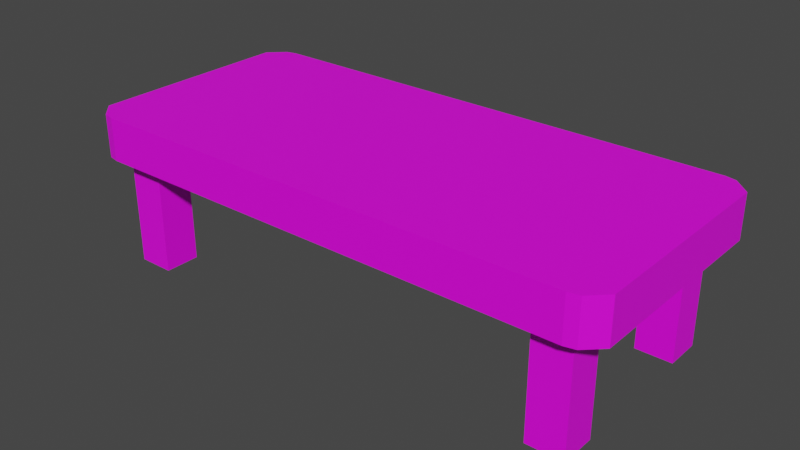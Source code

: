 # Source: Table.blend  (saved by Blender 2.91.10; exported with 4.5.12 LTS)
import bpy
from mathutils import Matrix  # noqa: F401  (used for matrix-valued properties, if any)

bpy.ops.wm.read_factory_settings(use_empty=True)
scene = bpy.context.scene
scene.name = 'Scene'

# ---- collections
col_collection = bpy.data.collections.new('Collection'); scene.collection.children.link(col_collection)

# ---- images (referenced by path relative to the original .blend; pixels are not part of the script)
import os
ASSET_DIR = os.environ.get("B2B_ASSET_DIR", "")  # directory of the original .blend (textures are referenced by path, not embedded)
HERE = os.path.dirname(os.path.abspath(__file__))  # packed textures are extracted next to this script under _unpacked/

def load_image(name, relpath, width, height, colorspace="sRGB"):
    """Load a texture the original file referenced (path relative to the .blend, or extracted next to this script)."""
    p = next((c for c in (os.path.join(HERE, relpath), os.path.join(ASSET_DIR, relpath)) if relpath and os.path.exists(c)), "")
    if p:
        img = bpy.data.images.load(p, check_existing=True)
        img.name = name
    else:  # same state as the original file: an image datablock whose file is absent (Cycles renders it pink)
        img = bpy.data.images.new(name, width, height)
        img.source = "FILE"
        img.filepath = "//" + (relpath or name)
    img.colorspace_settings.name = colorspace
    return img
img_tabletexture_png = load_image('TableTexture.png', 'TableTex.png', 1024, 1024, 'sRGB')

# ---- materials (node trees are filled in below, after node groups)
mat_material_001 = bpy.data.materials.new('Material.001')
mat_material_001.use_transparent_shadow = False

# ---- material node trees
mat_material_001.use_nodes = True; mat_material_001.node_tree.nodes.clear()
_N = mat_material_001.node_tree.nodes; _L = mat_material_001.node_tree.links
n0 = _N.new('ShaderNodeBsdfPrincipled'); n0.name = 'Principled BSDF'; n0.location = (10, 300)
n0.distribution = 'GGX'
n0.subsurface_method = 'BURLEY'
n0.inputs[3].default_value = 1.45
n0.inputs[27].default_value = (0.0, 0.0, 0.0, 1.0)
n0.inputs[28].default_value = 1.0
n1 = _N.new('ShaderNodeOutputMaterial'); n1.name = 'Material Output'; n1.location = (300, 300)
n2 = _N.new('ShaderNodeTexImage'); n2.name = 'Image Texture'; n2.location = (-312, 207)
n2.image = img_tabletexture_png
_L.new(n0.outputs[0], n1.inputs[0])
_L.new(n2.outputs[0], n0.inputs[0])
n1.is_active_output = True

# ---- world
world_world = bpy.data.worlds.new('World'); scene.world = world_world
world_world.use_nodes = True; world_world.node_tree.nodes.clear()
_N = world_world.node_tree.nodes; _L = world_world.node_tree.links
n0 = _N.new('ShaderNodeOutputWorld'); n0.name = 'World Output'; n0.location = (300, 300)
n1 = _N.new('ShaderNodeBackground'); n1.name = 'Background'; n1.location = (10, 300)
n1.inputs[0].default_value = (0.05088, 0.05088, 0.05088, 1.0)
_L.new(n1.outputs[0], n0.inputs[0])
n0.is_active_output = True
world_world.color = (0.05088, 0.05088, 0.05088)
world_world.use_sun_shadow = False
world_world.sun_shadow_jitter_overblur = 0.0

# ---- meshes
me_cube_001 = bpy.data.meshes.new('Cube.001')
me_cube_001.from_pydata([(-0.9403, -0.98, -1.0), (-0.9403, -0.98, 1.0), (-0.9403, 0.98, -1.0), (-0.9403, 0.98, 1.0), (0.9403, -0.98, -1.0), (0.9403, -0.98, 1.0), (0.9403, 0.98, -1.0), (0.9403, 0.98, 1.0), (0.0, 1.0, -1.0), (0.0, 1.0, 1.0), (0.0, -1.0, -1.0), (0.0, -1.0, 1.0), (-0.9, 1.0, -1.0), (-0.9, -1.0, 1.0), (-0.9, 1.0, 1.0), (-0.9, -1.0, -1.0), (-0.765, 1.0, 1.0), (-0.765, -1.0, -1.0), (-0.765, 1.0, -1.0), (-0.765, -1.0, 1.0), (0.9, 1.0, 1.0), (0.9, -1.0, -1.0), (0.9, 1.0, -1.0), (0.9, -1.0, 1.0), (0.765, 1.0, -1.0), (0.765, -1.0, 1.0), (0.765, 1.0, 1.0), (0.765, -1.0, -1.0), (-1.0, 0.0, -1.0), (-1.0, 0.0, 1.0), (1.0, 0.0, -1.0), (1.0, 0.0, 1.0), (-0.765, 0.0, -1.0), (0.765, 0.0, -1.0), (-1.0, -0.85, -1.0), (1.0, -0.85, 1.0), (0.0, -0.85, 1.0), (0.0, -0.85, -1.0), (-0.9, -0.85, -1.0), (-0.9, -0.85, 1.0), (-0.765, -0.85, 1.0), (-0.765, -0.85, -1.0), (0.9, -0.85, 1.0), (0.9, -0.85, -1.0), (0.765, -0.85, -1.0), (0.765, -0.85, 1.0), (-1.0, -0.85, 1.0), (1.0, -0.85, -1.0), (-1.0, -0.5525, 1.0), (1.0, -0.5525, -1.0), (-1.0, -0.5525, -1.0), (1.0, -0.5525, 1.0), (-0.9, -0.5525, -1.0), (-0.765, -0.5525, -1.0), (0.9, -0.5525, -1.0), (0.765, -0.5525, -1.0), (-1.0, 0.85, 1.0), (1.0, 0.85, -1.0), (-1.0, 0.85, -1.0), (1.0, 0.85, 1.0), (0.0, 0.85, 1.0), (-0.9, 0.85, -1.0), (-0.9, 0.85, 1.0), (-0.765, 0.85, 1.0), (-0.765, 0.85, -1.0), (0.9, 0.85, 1.0), (0.9, 0.85, -1.0), (0.765, 0.85, -1.0), (0.765, 0.85, 1.0), (-1.0, 0.5525, -1.0), (1.0, 0.5525, 1.0), (-0.9, 0.5525, -1.0), (-0.765, 0.5525, -1.0), (0.9, 0.5525, -1.0), (0.765, 0.5525, -1.0), (-1.0, 0.5525, 1.0), (1.0, 0.5525, -1.0), (-0.9, -0.5525, -6.238), (-0.9, -0.85, -6.238), (-0.765, -0.5525, -6.238), (-0.765, -0.85, -6.238), (0.9, -0.5525, -6.238), (0.9, -0.85, -6.238), (0.765, -0.5525, -6.238), (0.765, -0.85, -6.238), (-0.765, 0.85, -6.238), (-0.9, 0.85, -6.238), (0.9, 0.85, -6.238), (0.765, 0.85, -6.238), (-0.9, 0.5525, -6.238), (-0.765, 0.5525, -6.238), (0.9, 0.5525, -6.238), (0.765, 0.5525, -6.238)], [], [(58, 56, 3, 2), (22, 20, 7, 6), (47, 35, 5, 4), (15, 13, 1, 0), (43, 47, 4, 21), (39, 46, 1, 13), (2, 3, 14, 12), (34, 38, 15, 0), (26, 9, 16, 14, 62, 63, 60, 68, 65, 20), (65, 68, 60, 63, 62, 56, 75, 29, 48, 46, 39, 40, 36, 45, 42, 35, 51, 31, 70, 59), (4, 5, 23, 21), (35, 42, 23, 5), (74, 33, 55, 44, 37, 41, 53, 32, 72, 64, 18, 8, 24, 67), (70, 31, 51, 35, 47, 49, 30, 76, 57, 59), (0, 1, 46, 34), (71, 72, 32, 53, 52, 50, 28, 69), (43, 44, 84, 82), (54, 43, 82, 81), (50, 52, 38, 34), (45, 36, 40, 39, 13, 19, 11, 25, 23, 42), (54, 49, 47, 43), (25, 11, 19, 13, 15, 17, 10, 27, 21, 23), (74, 73, 76, 30, 49, 54, 55, 33), (6, 7, 59, 57), (22, 6, 57, 66), (14, 3, 56, 62), (2, 12, 61, 58), (48, 29, 75, 56, 58, 69, 28, 50, 34, 46), (12, 18, 64, 61), (7, 20, 65, 59), (24, 22, 66, 67), (41, 37, 44, 43, 21, 27, 10, 17, 15, 38), (66, 57, 76, 73), (58, 61, 71, 69), (55, 54, 81, 83), (53, 41, 80, 79), (83, 81, 82, 84), (77, 79, 80, 78), (86, 85, 90, 89), (88, 87, 91, 92), (64, 72, 90, 85), (44, 55, 83, 84), (72, 71, 89, 90), (38, 52, 77, 78), (61, 64, 85, 86), (41, 38, 78, 80), (66, 73, 91, 87), (74, 67, 88, 92), (73, 74, 92, 91), (52, 53, 79, 77), (67, 66, 87, 88), (71, 61, 86, 89), (16, 9, 26, 20, 22, 24, 8, 18, 12, 14)])
_uv = me_cube_001.uv_layers.new(name='UVMap')
_uv.uv.foreach_set('vector', [0.9718, 0.4961, 0.9718, 0.7705, 0.9522, 0.7705, 0.9522, 0.4961, 0.9189, 0.4961, 0.9189, 0.7705, 0.9128, 0.7705, 0.9128, 0.4961, 0.8925, 0.4961, 0.8925, 0.7705, 0.8729, 0.7705, 0.8729, 0.4961, 0.9454, 0.4961, 0.9454, 0.7705, 0.9392, 0.7705, 0.9392, 0.4961, 0.8758, 0.4776, 0.8881, 0.4837, 0.8729, 0.4961, 0.8667, 0.4961, 0.9362, 0.7889, 0.9239, 0.7828, 0.9392, 0.7705, 0.9454, 0.7705, 0.9522, 0.4961, 0.9522, 0.7705, 0.946, 0.7705, 0.946, 0.4961, 0.9239, 0.4837, 0.9362, 0.4776, 0.9454, 0.4961, 0.9392, 0.4961, 0.3371, 0.4961, 0.3371, 0.6011, 0.3371, 0.7061, 0.3371, 0.7246, 0.3166, 0.7246, 0.3166, 0.7061, 0.3166, 0.6011, 0.3166, 0.4961, 0.3166, 0.4776, 0.3371, 0.4776, 0.2336, 0.739, 0.2336, 0.7575, 0.2336, 0.8625, 0.2336, 0.9674, 0.2336, 0.986, 0.2336, 0.9997, 0.1928, 0.9997, 0.117, 0.9997, 0.04114, 0.9997, 0.0003137, 0.9997, 0.0003137, 0.986, 0.0003137, 0.9674, 0.0003138, 0.8625, 0.0003138, 0.7575, 0.0003137, 0.739, 0.0003137, 0.7252, 0.04114, 0.7252, 0.117, 0.7252, 0.1928, 0.7252, 0.2336, 0.7252, 0.8729, 0.4961, 0.8729, 0.7705, 0.8667, 0.7705, 0.8667, 0.4961, 0.8881, 0.7828, 0.8758, 0.7889, 0.8667, 0.7705, 0.8729, 0.7705, 0.2342, 0.9177, 0.2342, 0.8419, 0.2342, 0.7661, 0.2342, 0.7252, 0.3392, 0.7252, 0.4442, 0.7252, 0.4442, 0.7661, 0.4442, 0.8419, 0.4442, 0.9177, 0.4442, 0.9585, 0.4442, 0.9791, 0.3392, 0.9791, 0.2342, 0.9791, 0.2342, 0.9585, 0.8252, 0.7843, 0.7494, 0.7843, 0.6736, 0.7843, 0.6328, 0.7843, 0.6328, 0.5099, 0.6736, 0.5099, 0.7494, 0.5099, 0.8252, 0.5099, 0.8661, 0.5099, 0.8661, 0.7843, 0.9392, 0.4961, 0.9392, 0.7705, 0.9196, 0.7705, 0.9196, 0.4961, 0.8014, 0.01884, 0.8014, 0.0003137, 0.8772, 0.0003137, 0.953, 0.0003137, 0.953, 0.01884, 0.953, 0.03256, 0.8772, 0.03256, 0.8014, 0.03256, 0.0003137, 0.3665, 0.0003137, 0.348, 0.7191, 0.348, 0.7191, 0.3665, 0.0003138, 0.4073, 0.0003137, 0.3665, 0.7191, 0.3665, 0.7191, 0.4073, 0.953, 0.03256, 0.953, 0.01884, 0.9938, 0.01884, 0.9938, 0.03256, 0.0003137, 0.7061, 0.0003137, 0.6011, 0.0003137, 0.4961, 0.0003137, 0.4776, 0.0209, 0.4776, 0.0209, 0.4961, 0.0209, 0.6011, 0.0209, 0.7061, 0.0209, 0.7246, 0.0003137, 0.7246, 0.6736, 0.4961, 0.6736, 0.5099, 0.6328, 0.5099, 0.6328, 0.4961, 0.0209, 0.7061, 0.0209, 0.6011, 0.0209, 0.4961, 0.0209, 0.4776, 0.2953, 0.4776, 0.2953, 0.4961, 0.2953, 0.6011, 0.2953, 0.7061, 0.2953, 0.7246, 0.0209, 0.7246, 0.8252, 0.4776, 0.8252, 0.4961, 0.8252, 0.5099, 0.7494, 0.5099, 0.6736, 0.5099, 0.6736, 0.4961, 0.6736, 0.4776, 0.7494, 0.4776, 0.9128, 0.4961, 0.9128, 0.7705, 0.8931, 0.7705, 0.8931, 0.4961, 0.9189, 0.4961, 0.9128, 0.4961, 0.8975, 0.4837, 0.9098, 0.4776, 0.946, 0.7705, 0.9522, 0.7705, 0.9674, 0.7828, 0.9551, 0.7889, 0.9522, 0.4961, 0.946, 0.4961, 0.9551, 0.4776, 0.9674, 0.4837, 0.9278, 0.2138, 0.8795, 0.2138, 0.8312, 0.2138, 0.8052, 0.2138, 0.8052, 0.03892, 0.8312, 0.03892, 0.8795, 0.03892, 0.9278, 0.03892, 0.9539, 0.03892, 0.9539, 0.2138, 0.6116, 0.7246, 0.6116, 0.7061, 0.6322, 0.7061, 0.6322, 0.7246, 0.9128, 0.7705, 0.9189, 0.7705, 0.9098, 0.7889, 0.8975, 0.7828, 0.6116, 0.4961, 0.6116, 0.4776, 0.6322, 0.4776, 0.6322, 0.4961, 0.3159, 0.4961, 0.3159, 0.6011, 0.3159, 0.7061, 0.3159, 0.7246, 0.2953, 0.7246, 0.2953, 0.7061, 0.2953, 0.6011, 0.2953, 0.4961, 0.2953, 0.4776, 0.3159, 0.4776, 0.8661, 0.4961, 0.8661, 0.5099, 0.8252, 0.5099, 0.8252, 0.4961, 0.7606, 0.03256, 0.7606, 0.01884, 0.8014, 0.01884, 0.8014, 0.03256, 0.0003138, 0.4258, 0.0003138, 0.4073, 0.7191, 0.4073, 0.7191, 0.4258, 0.0003137, 0.4315, 0.0003137, 0.3907, 0.7191, 0.3907, 0.7191, 0.4315, 0.7599, 0.348, 0.7599, 0.3665, 0.7191, 0.3665, 0.7191, 0.348, 0.7599, 0.3722, 0.7599, 0.3907, 0.7191, 0.3907, 0.7191, 0.3722, 0.8526, 0.6132, 0.8526, 0.5947, 0.8934, 0.5947, 0.8934, 0.6132, 0.7191, 0.3793, 0.7191, 0.3608, 0.7599, 0.3608, 0.7599, 0.3793, 0.1338, 0.5947, 0.1338, 0.5538, 0.8526, 0.5538, 0.8526, 0.5947, 0.0003137, 0.348, 0.0003137, 0.3071, 0.7191, 0.3071, 0.7191, 0.348, 0.1338, 0.6725, 0.1338, 0.654, 0.8526, 0.654, 0.8526, 0.6725, 0.0003137, 0.3722, 0.0003138, 0.3313, 0.7191, 0.3313, 0.7191, 0.3722, 0.1338, 0.6132, 0.1338, 0.5947, 0.8526, 0.5947, 0.8526, 0.6132, 0.0003137, 0.3907, 0.0003137, 0.3722, 0.7191, 0.3722, 0.7191, 0.3907, 0.0003137, 0.3608, 0.0003137, 0.32, 0.7191, 0.32, 0.7191, 0.3608, 0.0003138, 0.4202, 0.0003137, 0.3793, 0.7191, 0.3793, 0.7191, 0.4202, 0.0003137, 0.32, 0.0003137, 0.3015, 0.7191, 0.3015, 0.7191, 0.32, 0.0003138, 0.3313, 0.0003138, 0.3128, 0.7191, 0.3128, 0.7191, 0.3313, 0.0003137, 0.3793, 0.0003137, 0.3608, 0.7191, 0.3608, 0.7191, 0.3793, 0.1338, 0.654, 0.1338, 0.6132, 0.8526, 0.6132, 0.8526, 0.654, 0.3371, 0.7061, 0.3371, 0.6011, 0.3371, 0.4961, 0.3371, 0.4776, 0.6116, 0.4776, 0.6116, 0.4961, 0.6116, 0.6011, 0.6116, 0.7061, 0.6116, 0.7246, 0.3371, 0.7246])
me_cube_001.materials.append(mat_material_001)
me_cube_001.use_remesh_fix_poles = True
me_cube_001.use_remesh_preserve_attributes = False
me_cube_001.use_mirror_vertex_groups = False
me_cube_001.update()

# ---- objects
ob_cube = bpy.data.objects.new('Cube', me_cube_001)

# ---- transforms, parenting, visibility, modifiers, constraints
ob_cube.location = (0.0, 0.0, 0.0)
ob_cube.scale = (2.25, 1.0, 0.1778)
ob_cube.lineart.crease_threshold = 0.0

# ---- collection membership
col_collection.objects.link(ob_cube)

# ---- scene / render settings (as saved in the file)
scene.frame_start = 1; scene.frame_end = 250; scene.frame_set(100)
scene.render.engine = 'BLENDER_EEVEE_NEXT'
scene.cycles.use_denoising = False
scene.cycles.samples = 128
scene.cycles.sampling_pattern = 'TABULATED_SOBOL'
scene.cycles.use_adaptive_sampling = False
scene.cycles.use_light_tree = False
scene.view_settings.view_transform = 'Filmic'
bpy.context.view_layer.update()

# ---- added for rendering (the .blend has no active camera and no usable light): camera, sun
cam_auto = bpy.data.cameras.new('AutoCamera')
cam_auto.lens = 50.0
cam_auto.sensor_width = 36.0
cam_auto.clip_end = 1000.0
ob_auto_camera = bpy.data.objects.new('AutoCamera', cam_auto)
scene.collection.objects.link(ob_auto_camera)
ob_auto_camera.location = (4.70937, -5.65124, 3.3018)
ob_auto_camera.rotation_euler = (1.09748, -7.21219e-08, 0.694738)
scene.camera = ob_auto_camera
light_auto_sun = bpy.data.lights.new('AutoSun', 'SUN')
light_auto_sun.energy = 3.0
light_auto_sun.angle = 0.0523599
ob_auto_sun = bpy.data.objects.new('AutoSun', light_auto_sun)
scene.collection.objects.link(ob_auto_sun)
ob_auto_sun.rotation_euler = (0.872665, 0.174533, 0.523599)
bpy.context.view_layer.update()
